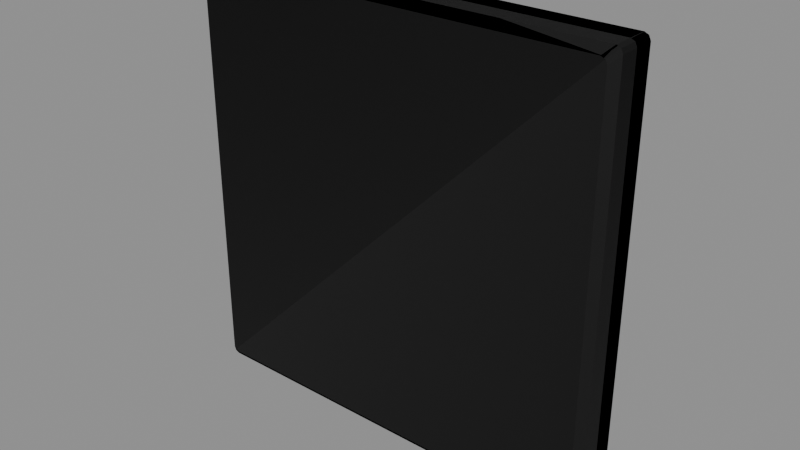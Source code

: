 # Source: S_FLOOR_Q.blend  (saved by Blender 5.1.30; exported with 4.5.12 LTS)
import bpy
from mathutils import Matrix  # noqa: F401  (used for matrix-valued properties, if any)

bpy.ops.wm.read_factory_settings(use_empty=True)
scene = bpy.context.scene
scene.name = 'Scene'

# ---- images (referenced by path relative to the original .blend; pixels are not part of the script)
import os
ASSET_DIR = os.environ.get("B2B_ASSET_DIR", "")  # directory of the original .blend (textures are referenced by path, not embedded)
HERE = os.path.dirname(os.path.abspath(__file__))  # packed textures are extracted next to this script under _unpacked/

def load_image(name, relpath, width, height, colorspace="sRGB"):
    """Load a texture the original file referenced (path relative to the .blend, or extracted next to this script)."""
    p = next((c for c in (os.path.join(HERE, relpath), os.path.join(ASSET_DIR, relpath)) if relpath and os.path.exists(c)), "")
    if p:
        img = bpy.data.images.load(p, check_existing=True)
        img.name = name
    else:  # same state as the original file: an image datablock whose file is absent (Cycles renders it pink)
        img = bpy.data.images.new(name, width, height)
        img.source = "FILE"
        img.filepath = "//" + (relpath or name)
    img.colorspace_settings.name = colorspace
    return img
img_stonetrim_dds = load_image('STONETRIM.DDS', 'STONETRIM__9c2f9b.png', 1024, 1024, 'sRGB')
img_stonetrim_masks_dds = load_image('STONETRIM.MASKS.DDS', 'STONETRIM.MASKS__9c2f9b.png', 1024, 1024, 'Linear Rec.2020')
img_stonetrim_normal_dds = load_image('STONETRIM.NORMAL.DDS', 'STONETRIM.NORMAL__9c2f9b.png', 1024, 1024, 'Linear Rec.2020')
img_stonetrim_colourisemask_dds = load_image('STONETRIM.COLOURISEMASK.DDS', 'STONETRIM.COLOURISEMASK__c93389.png', 1024, 1024, 'Non-Color')

# ---- materials (node trees are filled in below, after node groups)
mat_stonetrimmat = bpy.data.materials.new('StoneTrimMAT')

# ---- node groups
ng_nms_colourise = bpy.data.node_groups.new('NMS_Colourise', 'ShaderNodeTree')
_s = ng_nms_colourise.interface.new_socket(name='Color', in_out='OUTPUT', socket_type='NodeSocketColor')
_s = ng_nms_colourise.interface.new_socket(name='Diffuse', in_out='INPUT', socket_type='NodeSocketColor')
_s = ng_nms_colourise.interface.new_socket(name='Mask', in_out='INPUT', socket_type='NodeSocketFloat')
_s = ng_nms_colourise.interface.new_socket(name='Gradient', in_out='INPUT', socket_type='NodeSocketFloat')
_N = ng_nms_colourise.nodes; _L = ng_nms_colourise.links
n0 = _N.new('NodeGroupInput'); n0.name = 'Group Input'; n0.location = (-800, 0)
n1 = _N.new('NodeGroupOutput'); n1.name = 'Group Output'; n1.location = (600, 0)
n2 = _N.new('ShaderNodeRGB'); n2.name = 'Color'; n2.location = (-600, 200)
n2.outputs[0].default_value = (1.0, 1.0, 1.0, 1.0)
n3 = _N.new('ShaderNodeAttribute'); n3.name = 'Attribute'; n3.location = (-400, -250)
n3.attribute_type = 'OBJECT'
n3.attribute_name = '["nms_q"]'
n4 = _N.new('ShaderNodeMath'); n4.name = 'Math'; n4.location = (-400, 120)
n4.operation = 'GREATER_THAN'
n4.inputs[1].default_value = 0.125
n5 = _N.new('ShaderNodeMix'); n5.name = 'Mix'; n5.location = (-250, 0)
n5.data_type = 'RGBA'
n6 = _N.new('ShaderNodeAttribute'); n6.name = 'Attribute.001'; n6.location = (-200, -250)
n6.attribute_type = 'OBJECT'
n6.attribute_name = '["nms_t"]'
n7 = _N.new('ShaderNodeMath'); n7.name = 'Math.001'; n7.location = (-200, 120)
n7.operation = 'GREATER_THAN'
n7.inputs[1].default_value = 0.375
n8 = _N.new('ShaderNodeMix'); n8.name = 'Mix.001'; n8.location = (-50, 0)
n8.data_type = 'RGBA'
n9 = _N.new('ShaderNodeAttribute'); n9.name = 'Attribute.002'; n9.location = (0, -250)
n9.attribute_type = 'OBJECT'
n9.attribute_name = '["nms_s"]'
n10 = _N.new('ShaderNodeMath'); n10.name = 'Math.002'; n10.location = (0, 120)
n10.operation = 'GREATER_THAN'
n10.inputs[1].default_value = 0.625
n11 = _N.new('ShaderNodeMix'); n11.name = 'Mix.002'; n11.location = (150, 0)
n11.data_type = 'RGBA'
n12 = _N.new('ShaderNodeAttribute'); n12.name = 'Attribute.003'; n12.location = (200, -250)
n12.attribute_type = 'OBJECT'
n12.attribute_name = '["nms_p"]'
n13 = _N.new('ShaderNodeMath'); n13.name = 'Math.003'; n13.location = (200, 120)
n13.operation = 'GREATER_THAN'
n13.inputs[1].default_value = 0.875
n14 = _N.new('ShaderNodeMix'); n14.name = 'Mix.003'; n14.location = (350, 0)
n14.data_type = 'RGBA'
n15 = _N.new('ShaderNodeMix'); n15.name = 'Mix.004'; n15.location = (400, -420)
n15.data_type = 'RGBA'
n16 = _N.new('ShaderNodeMix'); n16.name = 'Mix.005'; n16.location = (580, 0)
n16.data_type = 'RGBA'
n17 = _N.new('ShaderNodeMix'); n17.name = 'Mix.006'; n17.location = (760, 0)
n17.data_type = 'RGBA'
n17.blend_type = 'MULTIPLY'
n17.inputs[0].default_value = 1.0
_L.new(n0.outputs[1], n4.inputs[0])
_L.new(n4.outputs[0], n5.inputs[0])
_L.new(n2.outputs[0], n5.inputs[6])
_L.new(n3.outputs[0], n5.inputs[7])
_L.new(n0.outputs[1], n7.inputs[0])
_L.new(n7.outputs[0], n8.inputs[0])
_L.new(n5.outputs[2], n8.inputs[6])
_L.new(n6.outputs[0], n8.inputs[7])
_L.new(n0.outputs[1], n10.inputs[0])
_L.new(n10.outputs[0], n11.inputs[0])
_L.new(n8.outputs[2], n11.inputs[6])
_L.new(n9.outputs[0], n11.inputs[7])
_L.new(n0.outputs[1], n13.inputs[0])
_L.new(n13.outputs[0], n14.inputs[0])
_L.new(n11.outputs[2], n14.inputs[6])
_L.new(n12.outputs[0], n14.inputs[7])
_L.new(n0.outputs[1], n15.inputs[0])
_L.new(n12.outputs[0], n15.inputs[7])
_L.new(n0.outputs[2], n16.inputs[0])
_L.new(n14.outputs[2], n16.inputs[6])
_L.new(n15.outputs[2], n16.inputs[7])
_L.new(n0.outputs[0], n17.inputs[6])
_L.new(n16.outputs[2], n17.inputs[7])
_L.new(n17.outputs[2], n1.inputs[0])
n1.is_active_output = True

# ---- material node trees
mat_stonetrimmat.use_nodes = True; mat_stonetrimmat.node_tree.nodes.clear()
_N = mat_stonetrimmat.node_tree.nodes; _L = mat_stonetrimmat.node_tree.links
n0 = _N.new('ShaderNodeOutputMaterial'); n0.name = 'Material Output'; n0.location = (500, 0)
n1 = _N.new('ShaderNodeBsdfPrincipled'); n1.name = 'Principled BSDF'; n1.location = (200, 150)
n2 = _N.new('ShaderNodeTexImage'); n2.name = 'Texture Image - Diffuse'; n2.location = (-600, 300)
n2.label = 'Texture Image - Diffuse'
n2.image = img_stonetrim_dds
n3 = _N.new('ShaderNodeTexImage'); n3.name = 'Texture Image - Mask'; n3.location = (-700, 0)
n3.label = 'Texture Image - Mask'
n3.image = img_stonetrim_masks_dds
n4 = _N.new('ShaderNodeSeparateColor'); n4.name = 'Separate Color'; n4.location = (-400, 0)
n5 = _N.new('ShaderNodeMath'); n5.name = 'Math'; n5.location = (-200, 0)
n5.operation = 'SUBTRACT'
n5.inputs[0].default_value = 1.0
n6 = _N.new('ShaderNodeMath'); n6.name = 'Math.001'; n6.location = (0, 0)
n6.operation = 'MULTIPLY'
n6.inputs[1].default_value = 0.9
n7 = _N.new('ShaderNodeTexImage'); n7.name = 'Texture Image - Normal'; n7.location = (-700, -300)
n7.label = 'Texture Image - Normal'
n7.image = img_stonetrim_normal_dds
n8 = _N.new('ShaderNodeSeparateXYZ'); n8.name = 'Separate XYZ'; n8.location = (-400, -300)
n9 = _N.new('ShaderNodeCombineXYZ'); n9.name = 'Combine XYZ'; n9.location = (-200, -300)
n10 = _N.new('ShaderNodeNormalMap'); n10.name = 'Normal Map'; n10.location = (0, -300)
n11 = _N.new('ShaderNodeTexImage'); n11.name = 'Image Texture'; n11.location = (-700, -450)
n11.label = 'Colourise Mask'
n11.image = img_stonetrim_colourisemask_dds
n12 = _N.new('ShaderNodeGroup'); n12.name = 'Group'; n12.location = (-100, 150)
n12.node_tree = ng_nms_colourise
n12.inputs[2].default_value = 0.0
n13 = _N.new('ShaderNodeSeparateColor'); n13.name = 'Separate Color.001'; n13.location = (-500, -450)
_L.new(n3.outputs[0], n4.inputs[0])
_L.new(n4.outputs[0], n5.inputs[1])
_L.new(n4.outputs[1], n1.inputs[1])
_L.new(n5.outputs[0], n6.inputs[0])
_L.new(n6.outputs[0], n1.inputs[2])
_L.new(n8.outputs[1], n9.inputs[0])
_L.new(n8.outputs[0], n9.inputs[1])
_L.new(n8.outputs[2], n9.inputs[2])
_L.new(n7.outputs[0], n8.inputs[0])
_L.new(n9.outputs[0], n10.inputs[1])
_L.new(n10.outputs[0], n1.inputs[5])
_L.new(n1.outputs[0], n0.inputs[0])
_L.new(n11.outputs[0], n13.inputs[0])
_L.new(n13.outputs[0], n12.inputs[1])
_L.new(n2.outputs[0], n12.inputs[0])
_L.new(n12.outputs[0], n1.inputs[0])
n0.is_active_output = True

# ---- meshes
me_s_floor_q = bpy.data.meshes.new('S_FLOOR_Q')
me_s_floor_q.from_pydata([(1.321, -0.1666, -1.322), (1.333, -0.1666, -1.295), (-1.192e-07, -0.1666, 1.391e-07), (1.333, -0.1666, 1.295), (1.321, -0.1666, 1.322), (1.321, -0.1666, 1.322), (1.294, -0.1666, 1.333), (-1.192e-07, -0.1666, 1.391e-07), (-1.294, -0.1666, 1.333), (-1.321, -0.1666, 1.322), (-1.321, -0.1666, -1.322), (-1.294, -0.1666, -1.333), (-1.192e-07, -0.1666, 1.391e-07), (1.294, -0.1666, -1.333), (1.321, -0.1666, -1.322), (-1.321, -0.1666, 1.322), (-1.333, -0.1666, 1.295), (-1.192e-07, -0.1666, 1.391e-07), (-1.333, -0.1666, -1.295), (-1.321, -0.1666, -1.322), (1.372, -0.1263, 1.373), (1.346, -0.1263, 1.385), (1.321, -0.1666, 1.322), (1.294, -0.1666, 1.333), (-1.346, -0.1263, 1.385), (-1.294, -0.1666, 1.333), (-1.321, -0.1666, 1.322), (-1.372, -0.1263, 1.373), (1.321, -0.1666, 1.322), (1.384, -0.1263, 1.346), (1.372, -0.1263, 1.373), (1.333, -0.1666, 1.295), (1.384, -0.1263, -1.346), (1.333, -0.1666, -1.295), (1.321, -0.1666, -1.322), (1.372, -0.1263, -1.373), (-1.372, -0.1263, -1.373), (-1.346, -0.1263, -1.385), (-1.321, -0.1666, -1.322), (-1.294, -0.1666, -1.333), (1.346, -0.1263, -1.385), (1.294, -0.1666, -1.333), (1.321, -0.1666, -1.322), (1.372, -0.1263, -1.373), (-1.321, -0.1666, -1.322), (-1.384, -0.1263, -1.346), (-1.372, -0.1263, -1.373), (-1.333, -0.1666, -1.295), (-1.384, -0.1263, 1.346), (-1.333, -0.1666, 1.295), (-1.321, -0.1666, 1.322), (-1.372, -0.1263, 1.373), (1.321, 0.1377, 1.322), (1.346, 0.1263, 1.385), (1.372, 0.1263, 1.373), (1.294, 0.1377, 1.333), (-1.346, 0.1263, 1.385), (0.6665, 0.1377, 1.333), (0.0002193, 0.1377, 1.333), (-1.333, 0.1377, 1.334), (-1.294, 0.1377, 1.333), (-1.321, 0.1377, 1.322), (-1.372, 0.1263, 1.373), (-1.321, 0.1377, 1.322), (-1.384, 0.1263, 1.346), (-1.372, 0.1263, 1.373), (-1.333, 0.1377, 1.295), (-1.384, 0.1263, -1.346), (-1.333, 0.1377, -1.295), (-1.321, 0.1377, -1.322), (-1.372, 0.1263, -1.373), (-1.321, 0.1377, -1.322), (-1.346, 0.1263, -1.385), (-1.372, 0.1263, -1.373), (-1.294, 0.1377, -1.333), (1.346, 0.1263, -1.385), (1.294, 0.1377, -1.333), (1.321, 0.1377, -1.322), (1.372, 0.1263, -1.373), (1.321, 0.1377, -1.322), (1.384, 0.1263, -1.346), (1.372, 0.1263, -1.373), (1.333, 0.1377, -1.295), (1.384, 0.1263, 1.346), (1.332, 0.1377, -1.333), (1.333, 0.1377, -0.6675), (1.333, 0.1377, -8.659e-06), (1.332, 0.1377, 0.6665), (1.333, 0.1377, 1.295), (1.321, 0.1377, 1.322), (1.372, 0.1263, 1.373), (1.372, -0.1263, -1.373), (1.372, -1.637e-07, -1.373), (1.384, -0.1263, -1.346), (1.384, -1.604e-07, -1.346), (1.384, 1.604e-07, 1.346), (1.384, -0.1263, 1.346), (1.372, -0.1263, 1.373), (1.372, 1.637e-07, 1.373), (1.372, -0.1263, -1.373), (1.346, -1.651e-07, -1.385), (1.372, -1.637e-07, -1.373), (1.346, -0.1263, -1.385), (-1.346, -0.1263, -1.385), (-1.346, -1.651e-07, -1.385), (-1.372, -1.637e-07, -1.373), (-1.372, -0.1263, -1.373), (1.372, -0.1263, 1.373), (1.372, 1.637e-07, 1.373), (1.346, -0.1263, 1.385), (1.346, 1.651e-07, 1.385), (-1.346, 1.651e-07, 1.385), (-1.346, -0.1263, 1.385), (-1.372, -0.1263, 1.373), (-1.372, 1.637e-07, 1.373), (-1.372, -0.1263, 1.373), (-1.372, 1.637e-07, 1.373), (-1.384, -0.1263, 1.346), (-1.384, 1.604e-07, 1.346), (-1.384, -1.604e-07, -1.346), (-1.384, -0.1263, -1.346), (-1.372, -0.1263, -1.373), (-1.372, -1.637e-07, -1.373), (1.372, 0.1263, -1.373), (1.384, 0.1263, -1.346), (1.372, -1.637e-07, -1.373), (1.384, -1.604e-07, -1.346), (1.384, 1.604e-07, 1.346), (1.384, 0.1263, 1.346), (1.372, 0.1263, 1.373), (1.372, 1.637e-07, 1.373), (1.346, -1.651e-07, -1.385), (1.372, 0.1263, -1.373), (1.372, -1.637e-07, -1.373), (1.346, 0.1263, -1.385), (-1.346, 0.1263, -1.385), (-1.346, -1.651e-07, -1.385), (-1.372, -1.637e-07, -1.373), (-1.372, 0.1263, -1.373), (1.372, 0.1263, 1.373), (1.346, 0.1263, 1.385), (1.372, 1.637e-07, 1.373), (1.346, 1.651e-07, 1.385), (-1.346, 1.651e-07, 1.385), (-1.346, 0.1263, 1.385), (-1.372, 0.1263, 1.373), (-1.372, 1.637e-07, 1.373), (-1.372, 0.1263, 1.373), (-1.384, 0.1263, 1.346), (-1.372, 1.637e-07, 1.373), (-1.384, 1.604e-07, 1.346), (-1.384, -1.604e-07, -1.346), (-1.384, 0.1263, -1.346), (-1.372, 0.1263, -1.373), (-1.372, -1.637e-07, -1.373), (0.000224, 0.1377, 0.667), (0.0001926, 0.1377, 6.838e-06), (-0.05569, 0.1666, 0.6133), (-1.332, 0.1377, 0.668), (-0.05569, 0.1666, 0.002823), (-1.276, 0.1666, 0.6133), (-1.333, 0.1377, 0.001292), (-1.276, 0.1666, 0.002619), (-0.05569, 0.1666, -0.6074), (0.0001926, 0.1377, 6.838e-06), (0.0006752, 0.1377, -0.666), (-0.6665, 0.1377, -0.6665), (-0.05569, 0.1666, 0.002823), (-1.276, 0.1666, -0.6079), (-1.332, 0.1377, -0.667), (-1.276, 0.1666, 0.002619), (-1.333, 0.1377, 0.001292), (-0.6665, 0.1377, -1.334), (-1.332, 0.1377, -1.333), (-0.7275, 0.1602, -1.271), (-0.6665, 0.1377, -0.6665), (-1.271, 0.1602, -1.271), (-1.332, 0.1377, -0.667), (-0.7275, 0.1602, -0.7275), (-1.271, 0.1602, -0.7275), (0.667, 0.1377, -0.6665), (1.333, 0.1377, -0.6675), (0.728, 0.1602, -0.729), (0.6665, 0.1377, -1.334), (1.271, 0.1602, -0.729), (0.728, 0.1602, -1.273), (1.332, 0.1377, -1.333), (1.271, 0.1602, -1.273), (0.0006752, 0.1377, -0.666), (0.667, 0.1377, -0.6665), (0.6108, 0.1503, -0.7314), (0.6665, 0.1377, -1.334), (-0.6099, 0.1503, -0.7314), (-0.6665, 0.1377, -0.6665), (0.6108, 0.1503, -1.274), (0.000313, 0.1377, -1.335), (-0.6665, 0.1377, -1.334), (-0.6099, 0.1503, -1.274), (0.000224, 0.1377, 0.667), (0.0002193, 0.1377, 1.333), (0.06155, 0.1503, 1.276), (0.6665, 0.1377, 1.333), (0.06155, 0.1503, 0.05585), (0.0001926, 0.1377, 6.838e-06), (0.605, 0.1503, 1.276), (0.6665, 0.1377, 0.666), (0.605, 0.1503, 0.05585), (0.6665, 0.1377, -0.0002018), (-0.056, 0.1503, 1.271), (-1.333, 0.1377, 1.334), (0.0002193, 0.1377, 1.333), (0.000224, 0.1377, 0.667), (-1.276, 0.1503, 1.271), (-0.056, 0.1503, 0.7275), (-1.332, 0.1377, 0.668), (-1.276, 0.1503, 0.7275), (0.6665, 0.1377, -0.0002018), (1.333, 0.1377, -8.659e-06), (1.277, 0.1503, -0.06323), (1.333, 0.1377, -0.6675), (0.05646, 0.1503, -0.06323), (0.0001926, 0.1377, 6.838e-06), (1.277, 0.1503, -0.6069), (0.667, 0.1377, -0.6665), (0.0006752, 0.1377, -0.666), (0.05646, 0.1503, -0.6069), (1.258, 0.1503, 1.258), (1.294, 0.1377, 1.333), (1.321, 0.1377, 1.322), (1.333, 0.1377, 1.295), (1.226, 0.1503, 1.271), (0.6665, 0.1377, 1.333), (1.271, 0.1503, 1.226), (1.332, 0.1377, 0.6665), (0.728, 0.1503, 1.271), (1.271, 0.1503, 0.7275), (0.728, 0.1503, 0.7275), (0.6665, 0.1377, 0.666), (0.6665, 0.1377, -0.0002018), (0.6665, 0.1377, 0.666), (0.728, 0.1503, 0.06131), (1.333, 0.1377, -8.659e-06), (0.728, 0.1503, 0.6055), (1.332, 0.1377, 0.6665), (1.271, 0.1503, 0.06131), (1.271, 0.1503, 0.6055)], [], [(0, 1, 2), (2, 1, 3), (4, 2, 3), (5, 6, 7), (6, 8, 7), (9, 7, 8), (10, 11, 12), (12, 11, 13), (14, 12, 13), (15, 16, 17), (17, 16, 18), (19, 17, 18), (20, 21, 22), (22, 21, 23), (21, 24, 23), (23, 24, 25), (25, 24, 26), (26, 24, 27), (28, 29, 30), (31, 29, 28), (29, 31, 32), (32, 31, 33), (34, 32, 33), (35, 32, 34), (36, 37, 38), (38, 37, 39), (37, 40, 39), (39, 40, 41), (41, 40, 42), (42, 40, 43), (44, 45, 46), (47, 45, 44), (45, 47, 48), (48, 47, 49), (50, 48, 49), (51, 48, 50), (52, 53, 54), (55, 53, 52), (53, 55, 56), (55, 57, 56), (57, 58, 56), (58, 59, 56), (59, 60, 56), (60, 61, 56), (56, 61, 62), (63, 64, 65), (66, 64, 63), (64, 66, 67), (67, 66, 68), (68, 69, 67), (67, 69, 70), (71, 72, 73), (74, 72, 71), (72, 74, 75), (75, 74, 76), (76, 77, 75), (75, 77, 78), (79, 80, 81), (82, 80, 79), (80, 82, 83), (84, 85, 82), (82, 85, 83), (85, 86, 83), (86, 87, 83), (87, 88, 83), (88, 89, 83), (83, 89, 90), (91, 92, 93), (93, 92, 94), (94, 95, 93), (93, 95, 96), (96, 95, 97), (97, 95, 98), (99, 100, 101), (102, 100, 99), (103, 100, 102), (104, 100, 103), (103, 105, 104), (106, 105, 103), (107, 108, 109), (109, 108, 110), (110, 111, 109), (109, 111, 112), (112, 111, 113), (113, 111, 114), (115, 116, 117), (117, 116, 118), (118, 119, 117), (117, 119, 120), (120, 119, 121), (121, 119, 122), (123, 124, 125), (125, 124, 126), (126, 124, 127), (127, 124, 128), (128, 129, 127), (127, 129, 130), (131, 132, 133), (134, 132, 131), (131, 135, 134), (136, 135, 131), (137, 135, 136), (138, 135, 137), (139, 140, 141), (141, 140, 142), (142, 140, 143), (143, 140, 144), (144, 145, 143), (143, 145, 146), (147, 148, 149), (149, 148, 150), (150, 148, 151), (151, 148, 152), (152, 153, 151), (151, 153, 154), (155, 156, 157), (157, 158, 155), (157, 156, 159), (160, 158, 157), (159, 160, 157), (160, 161, 158), (162, 160, 159), (162, 161, 160), (163, 164, 165), (166, 163, 165), (167, 164, 163), (168, 163, 166), (163, 168, 167), (169, 168, 166), (167, 168, 170), (169, 171, 168), (168, 171, 170), (172, 173, 174), (172, 174, 175), (174, 173, 176), (173, 177, 176), (175, 174, 178), (176, 178, 174), (177, 175, 179), (179, 175, 178), (176, 177, 179), (179, 178, 176), (180, 181, 182), (180, 182, 183), (182, 181, 184), (183, 182, 185), (184, 185, 182), (183, 185, 186), (181, 186, 184), (187, 185, 184), (184, 186, 187), (186, 185, 187), (188, 189, 190), (189, 191, 190), (192, 188, 190), (193, 188, 192), (190, 191, 194), (194, 192, 190), (195, 194, 191), (193, 192, 196), (197, 194, 195), (196, 197, 195), (197, 192, 194), (196, 192, 197), (198, 199, 200), (199, 201, 200), (202, 198, 200), (203, 198, 202), (200, 201, 204), (204, 202, 200), (205, 204, 201), (206, 203, 202), (206, 202, 204), (206, 204, 205), (207, 203, 206), (207, 206, 205), (208, 209, 210), (210, 211, 208), (212, 209, 208), (208, 211, 213), (213, 212, 208), (211, 214, 213), (209, 212, 214), (213, 214, 215), (214, 212, 215), (215, 212, 213), (216, 217, 218), (217, 219, 218), (220, 216, 218), (221, 216, 220), (218, 219, 222), (222, 220, 218), (223, 222, 219), (221, 220, 224), (225, 222, 223), (224, 225, 223), (225, 220, 222), (224, 220, 225), (226, 227, 228), (229, 226, 228), (230, 227, 226), (227, 230, 231), (232, 226, 229), (229, 233, 232), (231, 230, 234), (232, 233, 235), (234, 230, 236), (236, 231, 234), (226, 236, 230), (232, 236, 226), (235, 236, 232), (233, 236, 235), (237, 236, 233), (237, 231, 236), (238, 239, 240), (238, 240, 241), (240, 239, 242), (239, 243, 242), (241, 240, 244), (241, 244, 243), (245, 240, 242), (242, 243, 245), (244, 240, 245), (243, 244, 245)])
me_s_floor_q.polygons.foreach_set('use_smooth', [True] * 224)
_uv = me_s_floor_q.uv_layers.new(name='UVMap')
_uv.uv.foreach_set('vector', [0.4998, 0.25, 0.4961, 0.251, 0.3098, 0.1792, 0.3098, 0.1792, 0.4961, 0.251, 0.1235, 0.251, 0.1198, 0.2505, 0.3098, 0.1792, 0.1235, 0.251, 0.1204, 0.25, 0.1243, 0.251, 0.3098, 0.1792, 0.1243, 0.251, 0.4954, 0.251, 0.3098, 0.1792, 0.4993, 0.25, 0.3098, 0.1792, 0.4954, 0.251, 0.1204, 0.25, 0.1243, 0.251, 0.3098, 0.1792, 0.3098, 0.1792, 0.1243, 0.251, 0.4954, 0.251, 0.4993, 0.25, 0.3098, 0.1792, 0.4954, 0.251, 0.4998, 0.2505, 0.4961, 0.251, 0.3098, 0.1792, 0.3098, 0.1792, 0.4961, 0.251, 0.1235, 0.251, 0.1198, 0.25, 0.3098, 0.1792, 0.1235, 0.251, 0.752, 0.8599, 0.7441, 0.8599, 0.752, 0.875, 0.752, 0.875, 0.7441, 0.8599, 0.7441, 0.875, 0.7441, 0.8599, 0.26, 0.8599, 0.7441, 0.875, 0.7441, 0.875, 0.26, 0.8599, 0.26, 0.875, 0.26, 0.875, 0.26, 0.8599, 0.2522, 0.875, 0.2522, 0.875, 0.26, 0.8599, 0.2522, 0.8599, 0.2522, 0.875, 0.26, 0.8599, 0.2522, 0.8599, 0.26, 0.875, 0.26, 0.8599, 0.2522, 0.875, 0.26, 0.8599, 0.26, 0.875, 0.7441, 0.8599, 0.7441, 0.8599, 0.26, 0.875, 0.7441, 0.875, 0.752, 0.875, 0.7441, 0.8599, 0.7441, 0.875, 0.752, 0.8599, 0.7441, 0.8599, 0.752, 0.875, 0.752, 0.8599, 0.7441, 0.8599, 0.752, 0.875, 0.752, 0.875, 0.7441, 0.8599, 0.7441, 0.875, 0.7441, 0.8599, 0.26, 0.8599, 0.7441, 0.875, 0.7441, 0.875, 0.26, 0.8599, 0.26, 0.875, 0.26, 0.875, 0.26, 0.8599, 0.2522, 0.875, 0.2522, 0.875, 0.26, 0.8599, 0.2522, 0.8599, 0.2522, 0.875, 0.26, 0.8599, 0.2522, 0.8599, 0.26, 0.875, 0.26, 0.8599, 0.2522, 0.875, 0.26, 0.8599, 0.26, 0.875, 0.7441, 0.8599, 0.7441, 0.8599, 0.26, 0.875, 0.7441, 0.875, 0.752, 0.875, 0.7441, 0.8599, 0.7441, 0.875, 0.752, 0.8599, 0.7441, 0.8599, 0.752, 0.875, 0.752, 0.875, 0.7441, 0.8599, 0.752, 0.8599, 0.7441, 0.875, 0.7441, 0.8599, 0.752, 0.875, 0.7441, 0.8599, 0.7441, 0.875, 0.26, 0.8599, 0.7441, 0.875, 0.6895, 0.875, 0.26, 0.8599, 0.6895, 0.875, 0.627, 0.875, 0.26, 0.8599, 0.627, 0.875, 0.502, 0.875, 0.26, 0.8599, 0.502, 0.875, 0.26, 0.875, 0.26, 0.8599, 0.26, 0.875, 0.2522, 0.875, 0.26, 0.8599, 0.26, 0.8599, 0.2522, 0.875, 0.2522, 0.8599, 0.752, 0.875, 0.7441, 0.8599, 0.752, 0.8599, 0.7441, 0.875, 0.7441, 0.8599, 0.752, 0.875, 0.7441, 0.8599, 0.7441, 0.875, 0.26, 0.8599, 0.26, 0.8599, 0.7441, 0.875, 0.26, 0.875, 0.26, 0.875, 0.2522, 0.875, 0.26, 0.8599, 0.26, 0.8599, 0.2522, 0.875, 0.2522, 0.8599, 0.752, 0.875, 0.7441, 0.8599, 0.752, 0.8599, 0.7441, 0.875, 0.7441, 0.8599, 0.752, 0.875, 0.7441, 0.8599, 0.7441, 0.875, 0.26, 0.8599, 0.26, 0.8599, 0.7441, 0.875, 0.26, 0.875, 0.26, 0.875, 0.2522, 0.875, 0.26, 0.8599, 0.26, 0.8599, 0.2522, 0.875, 0.2522, 0.8599, 0.752, 0.875, 0.7441, 0.8599, 0.752, 0.8599, 0.7441, 0.875, 0.7441, 0.8599, 0.752, 0.875, 0.7441, 0.8599, 0.7441, 0.875, 0.26, 0.8599, 0.502, 0.875, 0.4397, 0.875, 0.7441, 0.875, 0.7441, 0.875, 0.4397, 0.875, 0.26, 0.8599, 0.4397, 0.875, 0.3772, 0.875, 0.26, 0.8599, 0.3772, 0.875, 0.3147, 0.875, 0.26, 0.8599, 0.3147, 0.875, 0.26, 0.875, 0.26, 0.8599, 0.26, 0.875, 0.2522, 0.875, 0.26, 0.8599, 0.26, 0.8599, 0.2522, 0.875, 0.2522, 0.8599, 0.2563, 0.8281, 0.2563, 0.8438, 0.26, 0.8281, 0.26, 0.8281, 0.2563, 0.8438, 0.26, 0.8438, 0.26, 0.8438, 0.7529, 0.8438, 0.26, 0.8281, 0.26, 0.8281, 0.7529, 0.8438, 0.7529, 0.8281, 0.7529, 0.8281, 0.7529, 0.8438, 0.7568, 0.8281, 0.7568, 0.8281, 0.7529, 0.8438, 0.7568, 0.8438, 0.7568, 0.8281, 0.7529, 0.8438, 0.7568, 0.8438, 0.7529, 0.8281, 0.7529, 0.8438, 0.7568, 0.8281, 0.26, 0.8281, 0.7529, 0.8438, 0.7529, 0.8281, 0.26, 0.8438, 0.7529, 0.8438, 0.26, 0.8281, 0.26, 0.8281, 0.2563, 0.8438, 0.26, 0.8438, 0.2563, 0.8281, 0.2563, 0.8438, 0.26, 0.8281, 0.2563, 0.8281, 0.2563, 0.8438, 0.26, 0.8281, 0.26, 0.8281, 0.2563, 0.8438, 0.26, 0.8438, 0.26, 0.8438, 0.7529, 0.8438, 0.26, 0.8281, 0.26, 0.8281, 0.7529, 0.8438, 0.7529, 0.8281, 0.7529, 0.8281, 0.7529, 0.8438, 0.7568, 0.8281, 0.7568, 0.8281, 0.7529, 0.8438, 0.7568, 0.8438, 0.2563, 0.8281, 0.2563, 0.8438, 0.26, 0.8281, 0.26, 0.8281, 0.2563, 0.8438, 0.26, 0.8438, 0.26, 0.8438, 0.7529, 0.8438, 0.26, 0.8281, 0.26, 0.8281, 0.7529, 0.8438, 0.7529, 0.8281, 0.7529, 0.8281, 0.7529, 0.8438, 0.7568, 0.8281, 0.7568, 0.8281, 0.7529, 0.8438, 0.7568, 0.8438, 0.2563, 0.813, 0.26, 0.813, 0.2563, 0.8281, 0.2563, 0.8281, 0.26, 0.813, 0.26, 0.8281, 0.26, 0.8281, 0.26, 0.813, 0.7529, 0.8281, 0.7529, 0.8281, 0.26, 0.813, 0.7529, 0.813, 0.7529, 0.813, 0.7568, 0.813, 0.7529, 0.8281, 0.7529, 0.8281, 0.7568, 0.813, 0.7568, 0.8281, 0.7529, 0.8281, 0.7568, 0.813, 0.7568, 0.8281, 0.7529, 0.813, 0.7568, 0.813, 0.7529, 0.8281, 0.7529, 0.8281, 0.26, 0.813, 0.7529, 0.813, 0.26, 0.8281, 0.26, 0.813, 0.7529, 0.8281, 0.2563, 0.8281, 0.26, 0.813, 0.26, 0.8281, 0.2563, 0.813, 0.26, 0.813, 0.2563, 0.8281, 0.2563, 0.813, 0.26, 0.813, 0.2563, 0.8281, 0.2563, 0.8281, 0.26, 0.813, 0.26, 0.8281, 0.26, 0.8281, 0.26, 0.813, 0.7529, 0.8281, 0.7529, 0.8281, 0.26, 0.813, 0.7529, 0.813, 0.7529, 0.813, 0.7568, 0.813, 0.7529, 0.8281, 0.7529, 0.8281, 0.7568, 0.813, 0.7568, 0.8281, 0.2563, 0.813, 0.26, 0.813, 0.2563, 0.8281, 0.2563, 0.8281, 0.26, 0.813, 0.26, 0.8281, 0.26, 0.8281, 0.26, 0.813, 0.7529, 0.8281, 0.7529, 0.8281, 0.26, 0.813, 0.7529, 0.813, 0.7529, 0.813, 0.7568, 0.813, 0.7529, 0.8281, 0.7529, 0.8281, 0.7568, 0.813, 0.7568, 0.8281, 0.6079, 0.4561, 0.6079, 0.3872, 0.6235, 0.4468, 0.6235, 0.4468, 0.8926, 0.4561, 0.6079, 0.4561, 0.6235, 0.4468, 0.6079, 0.3872, 0.6235, 0.3872, 0.8765, 0.4468, 0.8926, 0.4561, 0.6235, 0.4468, 0.6235, 0.3872, 0.8765, 0.4468, 0.6235, 0.4468, 0.8765, 0.4468, 0.8926, 0.3872, 0.8926, 0.4561, 0.8765, 0.3872, 0.8765, 0.4468, 0.6235, 0.3872, 0.8765, 0.3872, 0.8926, 0.3872, 0.8765, 0.4468, 0.6235, 0.4468, 0.6079, 0.3872, 0.6079, 0.4561, 0.75, 0.4561, 0.6235, 0.4468, 0.6079, 0.4561, 0.6235, 0.3872, 0.6079, 0.3872, 0.6235, 0.4468, 0.8765, 0.4468, 0.6235, 0.4468, 0.75, 0.4561, 0.6235, 0.4468, 0.8765, 0.4468, 0.6235, 0.3872, 0.8926, 0.4561, 0.8765, 0.4468, 0.75, 0.4561, 0.6235, 0.3872, 0.8765, 0.4468, 0.8765, 0.3872, 0.8926, 0.4561, 0.8926, 0.3872, 0.8765, 0.4468, 0.8765, 0.4468, 0.8926, 0.3872, 0.8765, 0.3872, 0.8477, 0.3853, 0.8477, 0.4639, 0.8354, 0.3916, 0.8477, 0.3853, 0.8354, 0.3916, 0.6528, 0.3853, 0.8354, 0.3916, 0.8477, 0.4639, 0.8354, 0.457, 0.8477, 0.4639, 0.6528, 0.4639, 0.8354, 0.457, 0.6528, 0.3853, 0.8354, 0.3916, 0.665, 0.3916, 0.8354, 0.457, 0.665, 0.3916, 0.8354, 0.3916, 0.6528, 0.4639, 0.6528, 0.3853, 0.665, 0.457, 0.665, 0.457, 0.6528, 0.3853, 0.665, 0.3916, 0.8354, 0.457, 0.6528, 0.4639, 0.665, 0.457, 0.665, 0.457, 0.665, 0.3916, 0.8354, 0.457, 0.8477, 0.3853, 0.8477, 0.4639, 0.8354, 0.3916, 0.8477, 0.3853, 0.8354, 0.3916, 0.6528, 0.3853, 0.8354, 0.3916, 0.8477, 0.4639, 0.8354, 0.457, 0.6528, 0.3853, 0.8354, 0.3916, 0.665, 0.3916, 0.8354, 0.457, 0.665, 0.3916, 0.8354, 0.3916, 0.6528, 0.3853, 0.665, 0.3916, 0.6528, 0.4639, 0.8477, 0.4639, 0.6528, 0.4639, 0.8354, 0.457, 0.665, 0.457, 0.665, 0.3916, 0.8354, 0.457, 0.8354, 0.457, 0.6528, 0.4639, 0.665, 0.457, 0.6528, 0.4639, 0.665, 0.3916, 0.665, 0.457, 0.75, 0.4712, 0.5625, 0.4712, 0.584, 0.4648, 0.5625, 0.4712, 0.5625, 0.3774, 0.584, 0.4648, 0.9165, 0.4648, 0.75, 0.4712, 0.584, 0.4648, 0.9375, 0.4712, 0.75, 0.4712, 0.9165, 0.4648, 0.584, 0.4648, 0.5625, 0.3774, 0.584, 0.3848, 0.584, 0.3848, 0.9165, 0.4648, 0.584, 0.4648, 0.75, 0.3774, 0.584, 0.3848, 0.5625, 0.3774, 0.9375, 0.4712, 0.9165, 0.4648, 0.9375, 0.3774, 0.9165, 0.3848, 0.584, 0.3848, 0.75, 0.3774, 0.9375, 0.3774, 0.9165, 0.3848, 0.75, 0.3774, 0.9165, 0.3848, 0.9165, 0.4648, 0.584, 0.3848, 0.9375, 0.3774, 0.9165, 0.4648, 0.9165, 0.3848, 0.75, 0.4712, 0.5625, 0.4712, 0.584, 0.4648, 0.5625, 0.4712, 0.5625, 0.3774, 0.584, 0.4648, 0.9165, 0.4648, 0.75, 0.4712, 0.584, 0.4648, 0.9375, 0.4712, 0.75, 0.4712, 0.9165, 0.4648, 0.584, 0.4648, 0.5625, 0.3774, 0.584, 0.3848, 0.584, 0.3848, 0.9165, 0.4648, 0.584, 0.4648, 0.75, 0.3774, 0.584, 0.3848, 0.5625, 0.3774, 0.9165, 0.3848, 0.9375, 0.4712, 0.9165, 0.4648, 0.9165, 0.3848, 0.9165, 0.4648, 0.584, 0.3848, 0.9165, 0.3848, 0.584, 0.3848, 0.75, 0.3774, 0.9375, 0.3774, 0.9375, 0.4712, 0.9165, 0.3848, 0.9375, 0.3774, 0.9165, 0.3848, 0.75, 0.3774, 0.584, 0.4648, 0.9375, 0.4712, 0.5625, 0.4712, 0.5625, 0.4712, 0.5625, 0.3774, 0.584, 0.4648, 0.9165, 0.4648, 0.9375, 0.4712, 0.584, 0.4648, 0.584, 0.4648, 0.5625, 0.3774, 0.584, 0.3848, 0.584, 0.3848, 0.9165, 0.4648, 0.584, 0.4648, 0.5625, 0.3774, 0.9375, 0.3774, 0.584, 0.3848, 0.9375, 0.4712, 0.9165, 0.4648, 0.9375, 0.3774, 0.584, 0.3848, 0.9375, 0.3774, 0.9165, 0.3848, 0.9375, 0.3774, 0.9165, 0.4648, 0.9165, 0.3848, 0.9165, 0.3848, 0.9165, 0.4648, 0.584, 0.3848, 0.75, 0.4712, 0.5625, 0.4712, 0.584, 0.4648, 0.5625, 0.4712, 0.5625, 0.3774, 0.584, 0.4648, 0.9165, 0.4648, 0.75, 0.4712, 0.584, 0.4648, 0.9375, 0.4712, 0.75, 0.4712, 0.9165, 0.4648, 0.584, 0.4648, 0.5625, 0.3774, 0.584, 0.3848, 0.584, 0.3848, 0.9165, 0.4648, 0.584, 0.4648, 0.75, 0.3774, 0.584, 0.3848, 0.5625, 0.3774, 0.9375, 0.4712, 0.9165, 0.4648, 0.9375, 0.3774, 0.9165, 0.3848, 0.584, 0.3848, 0.75, 0.3774, 0.9375, 0.3774, 0.9165, 0.3848, 0.75, 0.3774, 0.9165, 0.3848, 0.9165, 0.4648, 0.584, 0.3848, 0.9375, 0.3774, 0.9165, 0.4648, 0.9165, 0.3848, 0.8354, 0.457, 0.8477, 0.458, 0.8477, 0.4639, 0.834, 0.4639, 0.8354, 0.457, 0.8477, 0.4639, 0.8354, 0.4517, 0.8477, 0.458, 0.8354, 0.457, 0.8477, 0.458, 0.8354, 0.4517, 0.8477, 0.3853, 0.8208, 0.457, 0.8354, 0.457, 0.834, 0.4639, 0.834, 0.4639, 0.6528, 0.4639, 0.8208, 0.457, 0.8477, 0.3853, 0.8354, 0.4517, 0.8354, 0.3916, 0.8208, 0.457, 0.6528, 0.4639, 0.665, 0.457, 0.8354, 0.3916, 0.8354, 0.4517, 0.665, 0.3916, 0.665, 0.3916, 0.8477, 0.3853, 0.8354, 0.3916, 0.8354, 0.457, 0.665, 0.3916, 0.8354, 0.4517, 0.8208, 0.457, 0.665, 0.3916, 0.8354, 0.457, 0.665, 0.457, 0.665, 0.3916, 0.8208, 0.457, 0.6528, 0.4639, 0.665, 0.3916, 0.665, 0.457, 0.6528, 0.3853, 0.665, 0.3916, 0.6528, 0.4639, 0.6528, 0.3853, 0.8477, 0.3853, 0.665, 0.3916, 0.6528, 0.3853, 0.8477, 0.3853, 0.665, 0.3916, 0.6528, 0.3853, 0.665, 0.3916, 0.6528, 0.4639, 0.665, 0.3916, 0.8477, 0.3853, 0.8354, 0.3916, 0.8477, 0.3853, 0.8477, 0.4639, 0.8354, 0.3916, 0.6528, 0.4639, 0.665, 0.3916, 0.665, 0.457, 0.6528, 0.4639, 0.665, 0.457, 0.8477, 0.4639, 0.8354, 0.457, 0.665, 0.3916, 0.8354, 0.3916, 0.8354, 0.3916, 0.8477, 0.4639, 0.8354, 0.457, 0.665, 0.457, 0.665, 0.3916, 0.8354, 0.457, 0.8477, 0.4639, 0.665, 0.457, 0.8354, 0.457])
me_s_floor_q.materials.append(mat_stonetrimmat)
me_s_floor_q.update()

# ---- objects
ob_s_floor_q = bpy.data.objects.new('S_FLOOR_Q', me_s_floor_q)

# ---- transforms, parenting, visibility, modifiers, constraints
ob_s_floor_q.location = (0.0, 0.0, 0.0)
ob_s_floor_q.rotation_mode = 'QUATERNION'
ob_s_floor_q.rotation_quaternion = (1.0, 0.0, 0.0, 0.0)

# ---- collection membership
scene.collection.objects.link(ob_s_floor_q)

# ---- scene / render settings (as saved in the file)
scene.frame_start = 1; scene.frame_end = 250; scene.frame_set(1)
scene.render.engine = 'BLENDER_EEVEE_NEXT'
scene.render.bake_bias = 0.0
scene.render.bake_samples = 0
scene.cycles.sampling_pattern = 'TABULATED_SOBOL'
scene.eevee.use_volume_custom_range = False
bpy.context.view_layer.update()

# ---- added for rendering (the .blend has no active camera and no usable light): camera, sun + grey world if the file has none
cam_auto = bpy.data.cameras.new('AutoCamera')
cam_auto.lens = 50.0
cam_auto.sensor_width = 36.0
cam_auto.clip_end = 1000.0
ob_auto_camera = bpy.data.objects.new('AutoCamera', cam_auto)
scene.collection.objects.link(ob_auto_camera)
ob_auto_camera.location = (3.63566, -4.36279, 2.90852)
ob_auto_camera.rotation_euler = (1.09748, -7.21219e-08, 0.694738)
scene.camera = ob_auto_camera
light_auto_sun = bpy.data.lights.new('AutoSun', 'SUN')
light_auto_sun.energy = 3.0
light_auto_sun.angle = 0.0523599
ob_auto_sun = bpy.data.objects.new('AutoSun', light_auto_sun)
scene.collection.objects.link(ob_auto_sun)
ob_auto_sun.rotation_euler = (0.872665, 0.174533, 0.523599)
if scene.world is None:
    world_auto = bpy.data.worlds.new('AutoWorld')
    world_auto.color = (0.3, 0.3, 0.3)
    scene.world = world_auto
bpy.context.view_layer.update()
